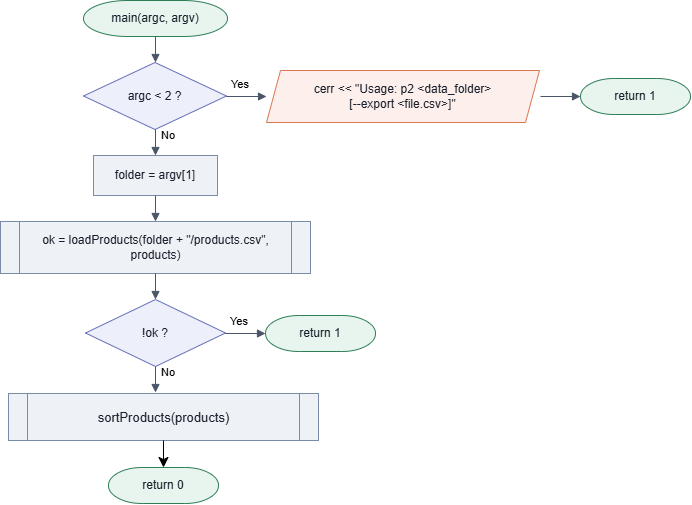

The diagram above was exported from draw.io. Its source (the exported page's mxGraphModel, read from the mxfile embedded in the PNG):
<mxGraphModel dx="1030" dy="979" grid="0" gridSize="10" guides="1" tooltips="1" connect="1" arrows="1" fold="1" page="0" pageScale="1" pageWidth="827" pageHeight="1169" math="0" shadow="0">
  <root>
    <mxCell id="0" />
    <mxCell id="1" parent="0" />
    <mxCell id="oiqeD3oYPypHJea6NetD-1" parent="1" style="shape=mxgraph.flowchart.terminator;whiteSpace=wrap;fontSize=12;fillColor=#E8F5EE;strokeColor=#2E7D57;fontColor=#1A202C;" value="main(argc, argv)" vertex="1">
      <mxGeometry height="36" width="144" x="93" y="-126" as="geometry" />
    </mxCell>
    <mxCell id="oiqeD3oYPypHJea6NetD-2" parent="1" style="rhombus;whiteSpace=wrap;fontSize=12;fillColor=#EDF0FB;strokeColor=#6670B8;fontColor=#1A202C;" value="argc &lt; 2 ?" vertex="1">
      <mxGeometry height="67" width="143" x="93" y="-64" as="geometry" />
    </mxCell>
    <mxCell id="oiqeD3oYPypHJea6NetD-3" parent="1" style="shape=parallelogram;perimeter=parallelogramPerimeter;fixedSize=1;size=14;whiteSpace=wrap;fontSize=12;fillColor=#FDF0EC;strokeColor=#D9774F;fontColor=#1A202C;" value="cerr &lt;&lt; &quot;Usage: p2 &lt;data_folder&gt;&#10;[--export &lt;file.csv&gt;]&quot;" vertex="1">
      <mxGeometry height="52" width="273" x="276" y="-56" as="geometry" />
    </mxCell>
    <mxCell id="oiqeD3oYPypHJea6NetD-4" parent="1" style="shape=mxgraph.flowchart.terminator;whiteSpace=wrap;fontSize=12;fillColor=#E8F5EE;strokeColor=#2E7D57;fontColor=#1A202C;" value="return 1" vertex="1">
      <mxGeometry height="36" width="110" x="590" y="-48" as="geometry" />
    </mxCell>
    <mxCell id="oiqeD3oYPypHJea6NetD-5" parent="1" style="rounded=0;whiteSpace=wrap;fontSize=12;fillColor=#EEF2F7;strokeColor=#7A8BA8;fontColor=#1A202C;" value="folder = argv[1]" vertex="1">
      <mxGeometry height="40" width="124" x="103" y="29" as="geometry" />
    </mxCell>
    <mxCell id="oiqeD3oYPypHJea6NetD-6" parent="1" style="shape=process;backgroundOutline=1;size=0.06;whiteSpace=wrap;fontSize=12;fillColor=#EEF2F7;strokeColor=#7A8BA8;fontColor=#1A202C;" value="ok = loadProducts(folder + &quot;/products.csv&quot;,&#10;products)" vertex="1">
      <mxGeometry height="52" width="310" x="10" y="95" as="geometry" />
    </mxCell>
    <mxCell id="oiqeD3oYPypHJea6NetD-7" parent="1" style="rhombus;whiteSpace=wrap;fontSize=12;fillColor=#EDF0FB;strokeColor=#6670B8;fontColor=#1A202C;" value="!ok ?" vertex="1">
      <mxGeometry height="67" width="140" x="95" y="173" as="geometry" />
    </mxCell>
    <mxCell id="oiqeD3oYPypHJea6NetD-8" parent="1" style="shape=mxgraph.flowchart.terminator;whiteSpace=wrap;fontSize=12;fillColor=#E8F5EE;strokeColor=#2E7D57;fontColor=#1A202C;" value="return 1" vertex="1">
      <mxGeometry height="36" width="110" x="275" y="189" as="geometry" />
    </mxCell>
    <mxCell id="oiqeD3oYPypHJea6NetD-9" parent="1" style="shape=mxgraph.flowchart.terminator;whiteSpace=wrap;fontSize=12;fillColor=#E8F5EE;strokeColor=#2E7D57;fontColor=#1A202C;" value="return 0" vertex="1">
      <mxGeometry height="36" width="110" x="118" y="341" as="geometry" />
    </mxCell>
    <mxCell id="oiqeD3oYPypHJea6NetD-10" edge="1" parent="1" style="endArrow=block;endFill=1;rounded=0;strokeColor=#4A5568;">
      <mxGeometry relative="1" as="geometry">
        <mxPoint x="165" y="-90" as="sourcePoint" />
        <mxPoint x="165" y="-64" as="targetPoint" />
      </mxGeometry>
    </mxCell>
    <mxCell id="oiqeD3oYPypHJea6NetD-11" edge="1" parent="1" style="endArrow=block;endFill=1;rounded=0;strokeColor=#4A5568;">
      <mxGeometry relative="1" as="geometry">
        <mxPoint x="236" y="-30" as="sourcePoint" />
        <mxPoint x="276" y="-30" as="targetPoint" />
      </mxGeometry>
    </mxCell>
    <mxCell id="oiqeD3oYPypHJea6NetD-12" edge="1" parent="1" style="endArrow=block;endFill=1;rounded=0;strokeColor=#4A5568;">
      <mxGeometry relative="1" as="geometry">
        <mxPoint x="550" y="-30" as="sourcePoint" />
        <mxPoint x="590" y="-30" as="targetPoint" />
      </mxGeometry>
    </mxCell>
    <mxCell id="oiqeD3oYPypHJea6NetD-13" edge="1" parent="1" style="endArrow=block;endFill=1;rounded=0;strokeColor=#4A5568;">
      <mxGeometry relative="1" as="geometry">
        <mxPoint x="165" y="3" as="sourcePoint" />
        <mxPoint x="165" y="29" as="targetPoint" />
      </mxGeometry>
    </mxCell>
    <mxCell id="oiqeD3oYPypHJea6NetD-14" edge="1" parent="1" style="endArrow=block;endFill=1;rounded=0;strokeColor=#4A5568;">
      <mxGeometry relative="1" as="geometry">
        <mxPoint x="165" y="69" as="sourcePoint" />
        <mxPoint x="165" y="95" as="targetPoint" />
      </mxGeometry>
    </mxCell>
    <mxCell id="oiqeD3oYPypHJea6NetD-15" edge="1" parent="1" style="endArrow=block;endFill=1;rounded=0;strokeColor=#4A5568;">
      <mxGeometry relative="1" as="geometry">
        <mxPoint x="165" y="147" as="sourcePoint" />
        <mxPoint x="165" y="173" as="targetPoint" />
      </mxGeometry>
    </mxCell>
    <mxCell id="oiqeD3oYPypHJea6NetD-16" edge="1" parent="1" style="endArrow=block;endFill=1;rounded=0;strokeColor=#4A5568;">
      <mxGeometry relative="1" as="geometry">
        <mxPoint x="235" y="207" as="sourcePoint" />
        <mxPoint x="275" y="207" as="targetPoint" />
      </mxGeometry>
    </mxCell>
    <mxCell id="oiqeD3oYPypHJea6NetD-17" edge="1" parent="1" style="endArrow=block;endFill=1;rounded=0;strokeColor=#4A5568;">
      <mxGeometry relative="1" as="geometry">
        <mxPoint x="165" y="240" as="sourcePoint" />
        <mxPoint x="165" y="266" as="targetPoint" />
      </mxGeometry>
    </mxCell>
    <mxCell id="oiqeD3oYPypHJea6NetD-18" parent="1" style="text;align=left;verticalAlign=bottom;fontSize=11;spacing=0;" value="Yes" vertex="1">
      <mxGeometry height="14" width="44" x="241" y="-49" as="geometry" />
    </mxCell>
    <mxCell id="oiqeD3oYPypHJea6NetD-19" parent="1" style="text;align=left;verticalAlign=bottom;fontSize=11;spacing=0;" value="No" vertex="1">
      <mxGeometry height="14" width="44" x="171" y="2" as="geometry" />
    </mxCell>
    <mxCell id="oiqeD3oYPypHJea6NetD-20" parent="1" style="text;align=left;verticalAlign=bottom;fontSize=11;spacing=0;" value="Yes" vertex="1">
      <mxGeometry height="14" width="44" x="240" y="188" as="geometry" />
    </mxCell>
    <mxCell id="oiqeD3oYPypHJea6NetD-21" parent="1" style="text;align=left;verticalAlign=bottom;fontSize=11;spacing=0;" value="No" vertex="1">
      <mxGeometry height="14" width="44" x="171" y="239" as="geometry" />
    </mxCell>
    <mxCell id="oiqeD3oYPypHJea6NetD-22" parent="1" style="shape=process;backgroundOutline=1;size=0.06;whiteSpace=wrap;fontSize=13;fillColor=#EEF2F7;strokeColor=#7A8BA8;fontColor=#1A202C;" value="sortProducts(products)" vertex="1">
      <mxGeometry height="47" width="310" x="18" y="267" as="geometry" />
    </mxCell>
    <mxCell id="oiqeD3oYPypHJea6NetD-23" edge="1" parent="1" source="oiqeD3oYPypHJea6NetD-22" style="edgeStyle=none;curved=1;rounded=0;curveGeometry=1;orthogonalLoop=1;jettySize=auto;html=1;exitX=0.5;exitY=1;exitDx=0;exitDy=0;entryX=0.5;entryY=0;entryDx=0;entryDy=0;entryPerimeter=0;fontSize=12;defaultLabelBackgroundColor=page;labelPadding=0 4;startSize=8;endSize=8;" target="oiqeD3oYPypHJea6NetD-9">
      <mxGeometry relative="1" as="geometry" />
    </mxCell>
  </root>
</mxGraphModel>